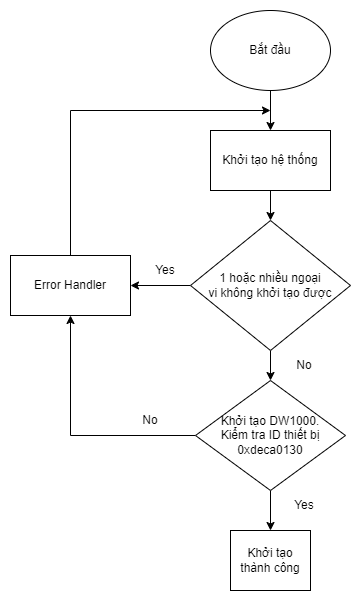

The diagram above was exported from draw.io. Its source (the exported page's mxGraphModel, read from the mxfile embedded in the PNG):
<mxGraphModel dx="1050" dy="542" grid="1" gridSize="10" guides="1" tooltips="1" connect="1" arrows="1" fold="1" page="1" pageScale="1" pageWidth="827" pageHeight="1169" math="0" shadow="0">
  <root>
    <mxCell id="0" />
    <mxCell id="1" parent="0" />
    <mxCell id="626oBolU1Hv-5sLEAFdK-5" style="edgeStyle=orthogonalEdgeStyle;rounded=0;orthogonalLoop=1;jettySize=auto;html=1;exitX=0.5;exitY=1;exitDx=0;exitDy=0;entryX=0.5;entryY=0;entryDx=0;entryDy=0;" parent="1" source="626oBolU1Hv-5sLEAFdK-1" target="626oBolU1Hv-5sLEAFdK-2" edge="1">
      <mxGeometry relative="1" as="geometry" />
    </mxCell>
    <mxCell id="626oBolU1Hv-5sLEAFdK-1" value="Bắt đầu" style="ellipse;whiteSpace=wrap;html=1;" parent="1" vertex="1">
      <mxGeometry x="350" y="190" width="120" height="80" as="geometry" />
    </mxCell>
    <mxCell id="626oBolU1Hv-5sLEAFdK-6" style="edgeStyle=orthogonalEdgeStyle;rounded=0;orthogonalLoop=1;jettySize=auto;html=1;exitX=0.5;exitY=1;exitDx=0;exitDy=0;entryX=0.5;entryY=0;entryDx=0;entryDy=0;" parent="1" source="626oBolU1Hv-5sLEAFdK-2" target="626oBolU1Hv-5sLEAFdK-4" edge="1">
      <mxGeometry relative="1" as="geometry" />
    </mxCell>
    <mxCell id="626oBolU1Hv-5sLEAFdK-2" value="Khởi tạo hệ thống" style="rounded=0;whiteSpace=wrap;html=1;" parent="1" vertex="1">
      <mxGeometry x="350" y="310" width="120" height="60" as="geometry" />
    </mxCell>
    <mxCell id="626oBolU1Hv-5sLEAFdK-8" style="edgeStyle=orthogonalEdgeStyle;rounded=0;orthogonalLoop=1;jettySize=auto;html=1;exitX=0.5;exitY=0;exitDx=0;exitDy=0;" parent="1" source="626oBolU1Hv-5sLEAFdK-3" edge="1">
      <mxGeometry relative="1" as="geometry">
        <mxPoint x="410" y="290" as="targetPoint" />
        <Array as="points">
          <mxPoint x="210" y="290" />
        </Array>
      </mxGeometry>
    </mxCell>
    <mxCell id="626oBolU1Hv-5sLEAFdK-3" value="Error Handler" style="rounded=0;whiteSpace=wrap;html=1;" parent="1" vertex="1">
      <mxGeometry x="150" y="435" width="120" height="60" as="geometry" />
    </mxCell>
    <mxCell id="626oBolU1Hv-5sLEAFdK-7" style="edgeStyle=orthogonalEdgeStyle;rounded=0;orthogonalLoop=1;jettySize=auto;html=1;exitX=0;exitY=0.5;exitDx=0;exitDy=0;entryX=1;entryY=0.5;entryDx=0;entryDy=0;" parent="1" source="626oBolU1Hv-5sLEAFdK-4" target="626oBolU1Hv-5sLEAFdK-3" edge="1">
      <mxGeometry relative="1" as="geometry" />
    </mxCell>
    <mxCell id="5DSAW_NETY3XPqWnYUdz-2" style="edgeStyle=orthogonalEdgeStyle;rounded=0;orthogonalLoop=1;jettySize=auto;html=1;exitX=0.5;exitY=1;exitDx=0;exitDy=0;entryX=0.5;entryY=0;entryDx=0;entryDy=0;" parent="1" source="626oBolU1Hv-5sLEAFdK-4" target="5DSAW_NETY3XPqWnYUdz-1" edge="1">
      <mxGeometry relative="1" as="geometry" />
    </mxCell>
    <mxCell id="626oBolU1Hv-5sLEAFdK-4" value="1 hoặc nhiều ngoại &lt;br&gt;vi không khởi&amp;nbsp;tạo được" style="rhombus;whiteSpace=wrap;html=1;" parent="1" vertex="1">
      <mxGeometry x="330" y="400" width="160" height="130" as="geometry" />
    </mxCell>
    <mxCell id="626oBolU1Hv-5sLEAFdK-9" value="Khởi tạo thành công" style="rounded=0;whiteSpace=wrap;html=1;" parent="1" vertex="1">
      <mxGeometry x="370" y="710" width="80" height="60" as="geometry" />
    </mxCell>
    <mxCell id="5DSAW_NETY3XPqWnYUdz-3" style="edgeStyle=orthogonalEdgeStyle;rounded=0;orthogonalLoop=1;jettySize=auto;html=1;exitX=0.5;exitY=1;exitDx=0;exitDy=0;entryX=0.5;entryY=0;entryDx=0;entryDy=0;" parent="1" source="5DSAW_NETY3XPqWnYUdz-1" target="626oBolU1Hv-5sLEAFdK-9" edge="1">
      <mxGeometry relative="1" as="geometry" />
    </mxCell>
    <mxCell id="5DSAW_NETY3XPqWnYUdz-4" style="edgeStyle=orthogonalEdgeStyle;rounded=0;orthogonalLoop=1;jettySize=auto;html=1;exitX=0;exitY=0.5;exitDx=0;exitDy=0;entryX=0.5;entryY=1;entryDx=0;entryDy=0;" parent="1" source="5DSAW_NETY3XPqWnYUdz-1" target="626oBolU1Hv-5sLEAFdK-3" edge="1">
      <mxGeometry relative="1" as="geometry" />
    </mxCell>
    <mxCell id="5DSAW_NETY3XPqWnYUdz-1" value="Khởi tạo DW1000.&lt;br&gt;Kiểm tra ID thiết bị&lt;br&gt;0xdeca0130" style="rhombus;whiteSpace=wrap;html=1;" parent="1" vertex="1">
      <mxGeometry x="335" y="560" width="150" height="110" as="geometry" />
    </mxCell>
    <mxCell id="5DSAW_NETY3XPqWnYUdz-5" value="Yes" style="text;html=1;strokeColor=none;fillColor=none;align=center;verticalAlign=middle;whiteSpace=wrap;rounded=0;" parent="1" vertex="1">
      <mxGeometry x="275" y="435" width="60" height="30" as="geometry" />
    </mxCell>
    <mxCell id="5DSAW_NETY3XPqWnYUdz-6" value="Yes" style="text;html=1;strokeColor=none;fillColor=none;align=center;verticalAlign=middle;whiteSpace=wrap;rounded=0;" parent="1" vertex="1">
      <mxGeometry x="414" y="670" width="60" height="30" as="geometry" />
    </mxCell>
    <mxCell id="5DSAW_NETY3XPqWnYUdz-7" value="No" style="text;html=1;strokeColor=none;fillColor=none;align=center;verticalAlign=middle;whiteSpace=wrap;rounded=0;" parent="1" vertex="1">
      <mxGeometry x="414" y="530" width="60" height="30" as="geometry" />
    </mxCell>
    <mxCell id="5DSAW_NETY3XPqWnYUdz-8" value="No" style="text;html=1;strokeColor=none;fillColor=none;align=center;verticalAlign=middle;whiteSpace=wrap;rounded=0;" parent="1" vertex="1">
      <mxGeometry x="260" y="585" width="60" height="30" as="geometry" />
    </mxCell>
  </root>
</mxGraphModel>